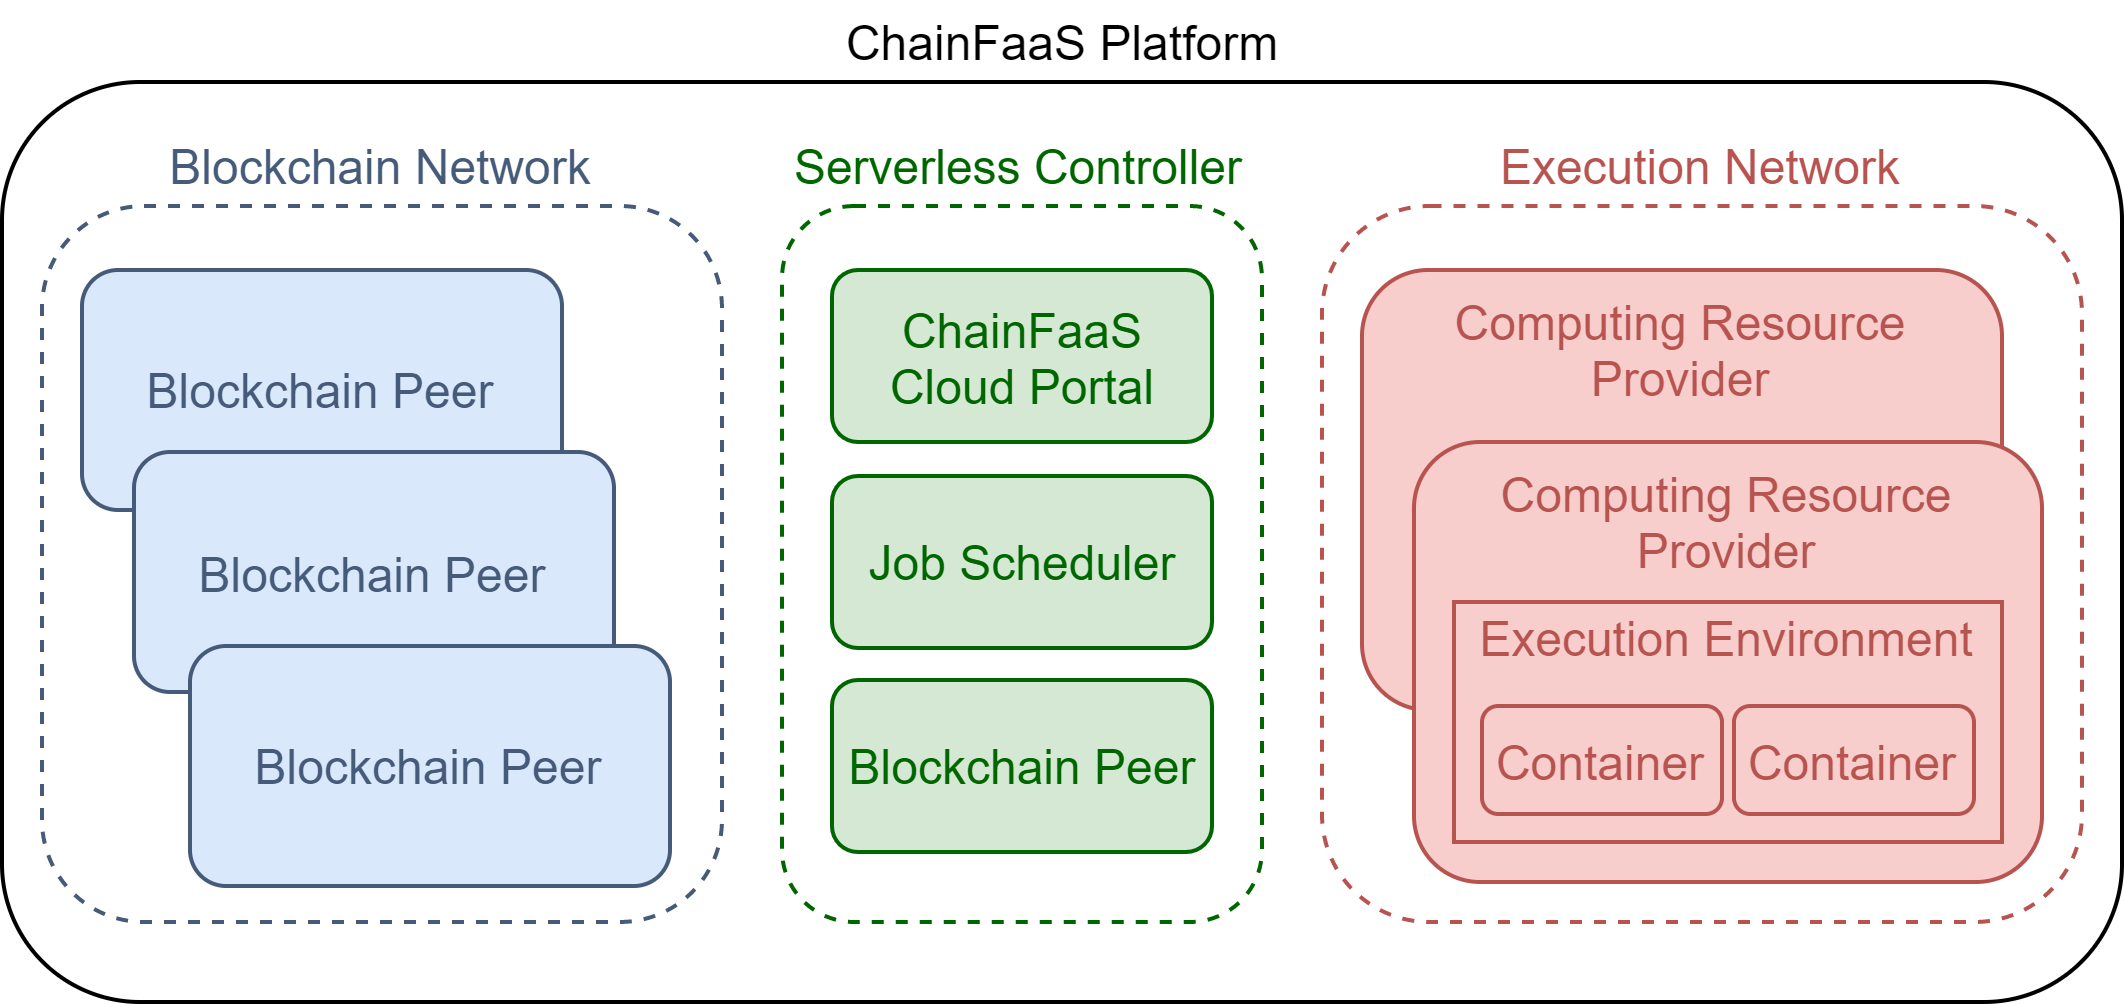

The diagram above was exported from draw.io. Its source (the exported page's mxGraphModel, read from the mxfile embedded in the PNG):
<mxGraphModel dx="1038" dy="547" grid="1" gridSize="10" guides="1" tooltips="1" connect="1" arrows="1" fold="1" page="1" pageScale="1" pageWidth="827" pageHeight="1169" math="0" shadow="0">
  <root>
    <mxCell id="0" />
    <mxCell id="1" parent="0" />
    <mxCell id="OVl8y5R6q-dp8ulKIqgU-25" value="" style="rounded=1;whiteSpace=wrap;html=1;" parent="1" vertex="1">
      <mxGeometry x="120" y="280" width="530" height="230" as="geometry" />
    </mxCell>
    <mxCell id="OVl8y5R6q-dp8ulKIqgU-27" value="" style="rounded=1;whiteSpace=wrap;html=1;fillColor=#FFFFFF;strokeColor=#465B7A;dashed=1;" parent="1" vertex="1">
      <mxGeometry x="130" y="311" width="170" height="179" as="geometry" />
    </mxCell>
    <mxCell id="OVl8y5R6q-dp8ulKIqgU-1" value="" style="rounded=1;whiteSpace=wrap;html=1;dashed=1;fillColor=#FFFFFF;strokeColor=#B85450;" parent="1" vertex="1">
      <mxGeometry x="450" y="311" width="190" height="179" as="geometry" />
    </mxCell>
    <mxCell id="OVl8y5R6q-dp8ulKIqgU-10" value="&lt;font color=&quot;#465b7a&quot;&gt;Blockchain Peer&lt;/font&gt;" style="rounded=1;whiteSpace=wrap;html=1;fillColor=#dae8fc;strokeColor=#465B7A;" parent="1" vertex="1">
      <mxGeometry x="140" y="327" width="120" height="60" as="geometry" />
    </mxCell>
    <mxCell id="OVl8y5R6q-dp8ulKIqgU-26" value="" style="rounded=1;whiteSpace=wrap;html=1;fillColor=#FFFFFF;strokeColor=#006600;dashed=1;" parent="1" vertex="1">
      <mxGeometry x="315" y="311" width="120" height="179" as="geometry" />
    </mxCell>
    <mxCell id="OVl8y5R6q-dp8ulKIqgU-6" value="&lt;font color=&quot;#006600&quot;&gt;Job Scheduler&lt;/font&gt;" style="rounded=1;whiteSpace=wrap;html=1;fillColor=#d5e8d4;strokeColor=#006600;" parent="1" vertex="1">
      <mxGeometry x="327.5" y="378.5" width="95" height="43" as="geometry" />
    </mxCell>
    <mxCell id="OVl8y5R6q-dp8ulKIqgU-7" value="&lt;font color=&quot;#465b7a&quot;&gt;Blockchain Peer&lt;br&gt;&lt;/font&gt;" style="rounded=1;whiteSpace=wrap;html=1;fillColor=#dae8fc;strokeColor=#465B7A;" parent="1" vertex="1">
      <mxGeometry x="153" y="372.5" width="120" height="60" as="geometry" />
    </mxCell>
    <mxCell id="OVl8y5R6q-dp8ulKIqgU-28" value="&lt;font color=&quot;#465b7a&quot;&gt;Blockchain Peer&lt;/font&gt;" style="rounded=1;whiteSpace=wrap;html=1;fillColor=#dae8fc;strokeColor=#465B7A;" parent="1" vertex="1">
      <mxGeometry x="167" y="421" width="120" height="60" as="geometry" />
    </mxCell>
    <mxCell id="OVl8y5R6q-dp8ulKIqgU-29" value="&lt;font color=&quot;#465b7a&quot;&gt;Blockchain Network&lt;/font&gt;" style="text;html=1;strokeColor=none;fillColor=none;align=center;verticalAlign=middle;whiteSpace=wrap;rounded=0;" parent="1" vertex="1">
      <mxGeometry x="160" y="291" width="110" height="20" as="geometry" />
    </mxCell>
    <mxCell id="OVl8y5R6q-dp8ulKIqgU-30" value="&lt;font color=&quot;#b85450&quot;&gt;Execution Network&lt;/font&gt;" style="text;html=1;strokeColor=none;fillColor=none;align=center;verticalAlign=middle;whiteSpace=wrap;rounded=0;" parent="1" vertex="1">
      <mxGeometry x="490" y="291" width="110" height="20" as="geometry" />
    </mxCell>
    <mxCell id="OVl8y5R6q-dp8ulKIqgU-31" value="&lt;font color=&quot;#006600&quot;&gt;Serverless Controller&lt;/font&gt;" style="text;html=1;strokeColor=none;fillColor=none;align=center;verticalAlign=middle;whiteSpace=wrap;rounded=0;" parent="1" vertex="1">
      <mxGeometry x="317" y="291" width="115" height="20" as="geometry" />
    </mxCell>
    <mxCell id="Nd-n1IDbpDrJHnrNlZVT-1" value="&lt;font color=&quot;#006600&quot;&gt;ChainFaaS Cloud Portal&lt;/font&gt;" style="rounded=1;whiteSpace=wrap;html=1;fillColor=#d5e8d4;strokeColor=#006600;" parent="1" vertex="1">
      <mxGeometry x="327.5" y="327" width="95" height="43" as="geometry" />
    </mxCell>
    <mxCell id="Nd-n1IDbpDrJHnrNlZVT-2" value="&lt;font color=&quot;#006600&quot;&gt;Blockchain Peer&lt;/font&gt;" style="rounded=1;whiteSpace=wrap;html=1;fillColor=#d5e8d4;strokeColor=#006600;" parent="1" vertex="1">
      <mxGeometry x="327.5" y="429.5" width="95" height="43" as="geometry" />
    </mxCell>
    <mxCell id="aR3SrHF3yYjAQS_GAQ7U-4" value="&lt;span style=&quot;white-space: normal&quot;&gt;&lt;font color=&quot;#b85450&quot;&gt;Computing Resource Provider&lt;br&gt;&lt;br&gt;&lt;br&gt;&lt;br&gt;&lt;br&gt;&lt;br&gt;&lt;/font&gt;&lt;/span&gt;" style="rounded=1;whiteSpace=wrap;html=1;fillColor=#f8cecc;strokeColor=#b85450;" parent="1" vertex="1">
      <mxGeometry x="460" y="327" width="160" height="110" as="geometry" />
    </mxCell>
    <mxCell id="OVl8y5R6q-dp8ulKIqgU-33" value="&lt;span style=&quot;white-space: normal&quot;&gt;&lt;font color=&quot;#b85450&quot;&gt;Computing Resource Provider&lt;br&gt;&lt;br&gt;&lt;br&gt;&lt;br&gt;&lt;br&gt;&lt;br&gt;&lt;/font&gt;&lt;/span&gt;" style="rounded=1;whiteSpace=wrap;html=1;fillColor=#f8cecc;strokeColor=#b85450;" parent="1" vertex="1">
      <mxGeometry x="473" y="370" width="157" height="110" as="geometry" />
    </mxCell>
    <mxCell id="OVl8y5R6q-dp8ulKIqgU-34" value="&lt;span style=&quot;white-space: normal&quot;&gt;&lt;font color=&quot;#b85450&quot;&gt;Execution Environment&lt;br&gt;&lt;br&gt;&lt;br&gt;&lt;br&gt;&lt;/font&gt;&lt;/span&gt;" style="rounded=0;whiteSpace=wrap;html=1;strokeColor=#b85450;fillColor=#f8cecc;" parent="1" vertex="1">
      <mxGeometry x="483" y="410" width="137" height="60" as="geometry" />
    </mxCell>
    <mxCell id="aR3SrHF3yYjAQS_GAQ7U-1" value="Container" style="rounded=1;whiteSpace=wrap;html=1;fillColor=#f8cecc;strokeColor=#B85450;fontColor=#B85450;" parent="1" vertex="1">
      <mxGeometry x="490" y="436" width="60" height="27" as="geometry" />
    </mxCell>
    <mxCell id="aR3SrHF3yYjAQS_GAQ7U-3" value="Container" style="rounded=1;whiteSpace=wrap;html=1;fillColor=#f8cecc;strokeColor=#B85450;fontColor=#B85450;" parent="1" vertex="1">
      <mxGeometry x="553" y="436" width="60" height="27" as="geometry" />
    </mxCell>
    <mxCell id="zGvaf462uu2IqMzG3qZ2-1" value="ChainFaaS Platform" style="text;html=1;align=center;verticalAlign=middle;resizable=0;points=[];autosize=1;" parent="1" vertex="1">
      <mxGeometry x="325" y="260" width="120" height="20" as="geometry" />
    </mxCell>
  </root>
</mxGraphModel>